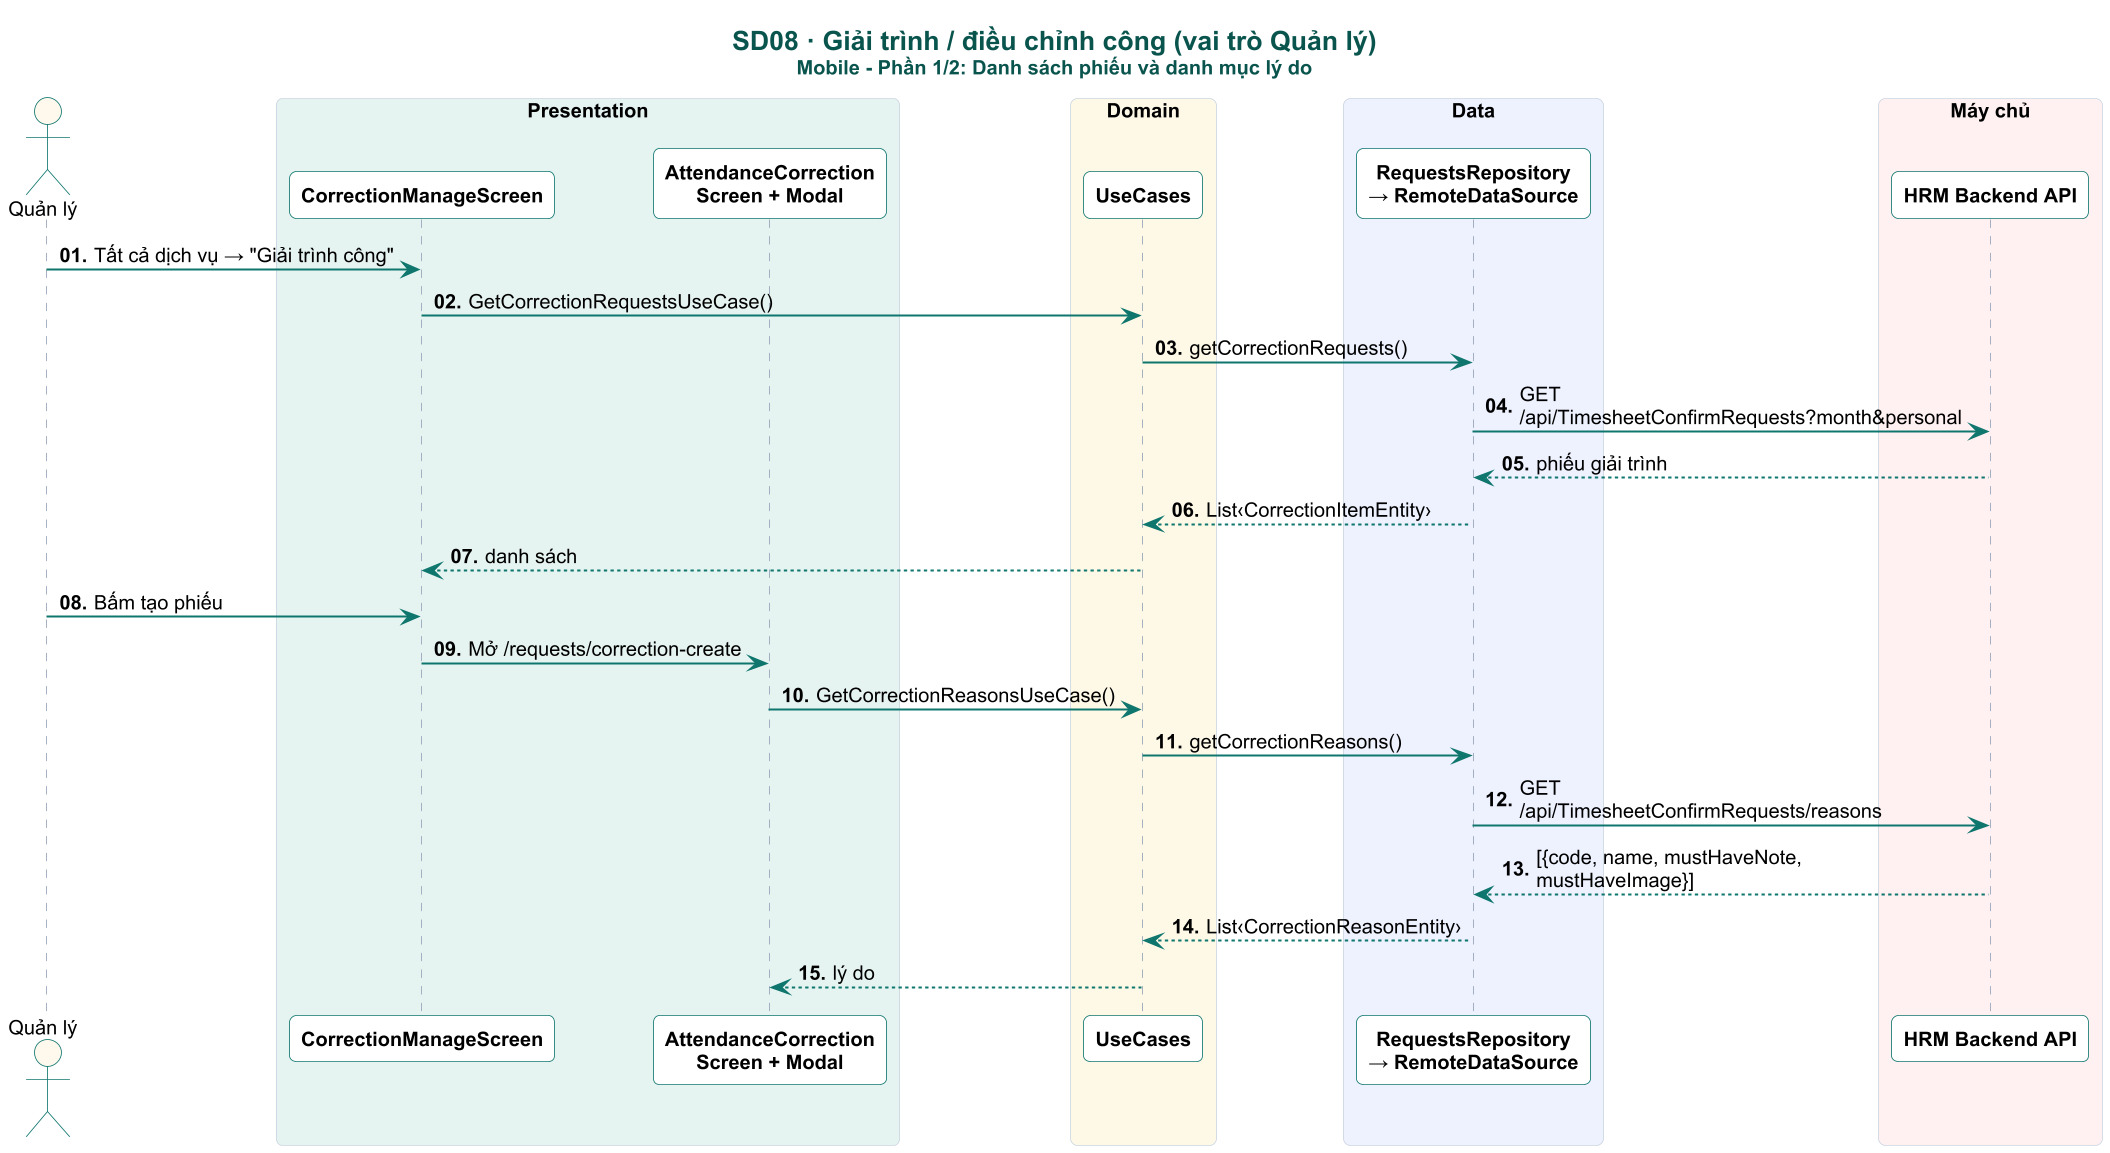

The diagram above was rendered by PlantUML. Its source (embedded in the PNG):
@startuml

skinparam dpi 160
skinparam defaultFontName Arial
skinparam defaultFontSize 12
skinparam shadowing false
skinparam roundCorner 8
skinparam maxMessageSize 230
skinparam sequenceMessageAlign left
skinparam responseMessageBelowArrow true
skinparam ParticipantPadding 4
skinparam BoxPadding 4
skinparam titleFontSize 16
skinparam titleFontStyle bold
skinparam titleFontColor #0A544E
skinparam sequence {
  ArrowColor #0F766E
  ArrowThickness 1.2
  LifeLineBorderColor #94A3B8
  LifeLineBackgroundColor #CCFBF1
  ParticipantBorderColor #0F766E
  ParticipantBackgroundColor #FFFFFF
  ParticipantFontStyle bold
  ActorBorderColor #0F766E
  ActorBackgroundColor #FFF8EC
  BoxBorderColor #CBD5E1
  GroupBorderColor #B45309
  GroupBackgroundColor #FFFBEB
  GroupHeaderFontColor #92400E
  DividerBackgroundColor #F0FDFA
  DividerBorderColor #0F766E
  ReferenceBackgroundColor #F8FAFC
}
skinparam note {
  BackgroundColor #FFF8EC
  BorderColor #F59E0B
  FontSize 11
}

autonumber "<b>00."
title SD08 · Giải trình / điều chỉnh công (vai trò Quản lý)\n<size:12>Mobile - Phần 1/2: Danh sách phiếu và danh mục lý do</size>
actor "Quản lý" as U
box "Presentation" #E6F4F1
participant "CorrectionManageScreen" as L
participant "AttendanceCorrection\nScreen + Modal" as S
end box
box "Thiết bị" #F1F5F9
participant "Ảnh · GPS" as DEV
end box
box "Domain" #FEF9E7
participant "UseCases" as UC
end box
box "Data" #EEF2FF
participant "RequestsRepository\n→ RemoteDataSource" as REPO
end box

box "Máy chủ" #FFF1F2
participant "HRM Backend API" as API
end box


hide unlinked

U -> L : Tất cả dịch vụ → "Giải trình công"
L -> UC : GetCorrectionRequestsUseCase()
UC -> REPO : getCorrectionRequests()
REPO -> API : GET /api/TimesheetConfirmRequests?month&personal
API --> REPO : phiếu giải trình
REPO --> UC : List‹CorrectionItemEntity›
UC --> L : danh sách
U -> L : Bấm tạo phiếu
L -> S : Mở /requests/correction-create
S -> UC : GetCorrectionReasonsUseCase()
UC -> REPO : getCorrectionReasons()
REPO -> API : GET /api/TimesheetConfirmRequests/reasons
API --> REPO : [{code, name, mustHaveNote, mustHaveImage}]
REPO --> UC : List‹CorrectionReasonEntity›
UC --> S : lý do
@enduml